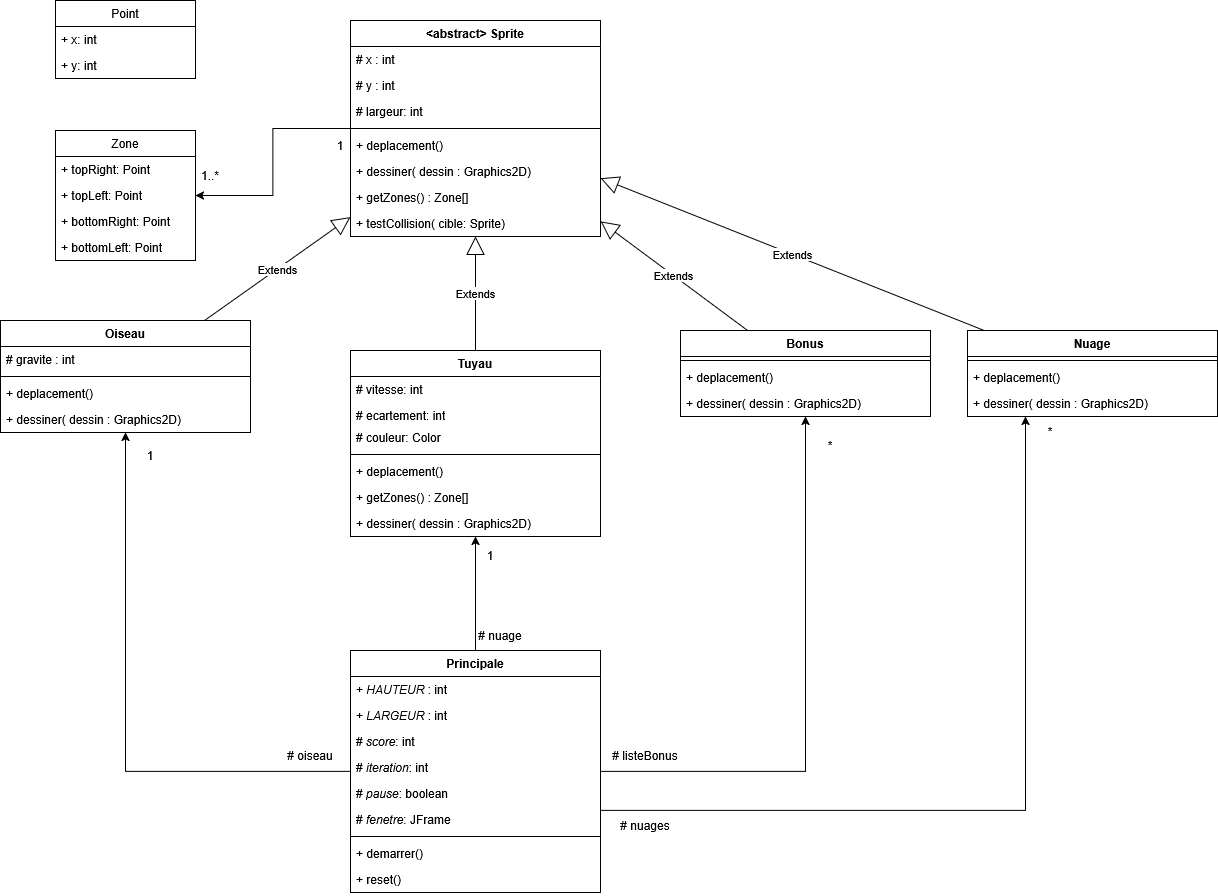

The diagram above was exported from draw.io. Its source (the exported page's mxGraphModel, read from the mxfile embedded in the PNG):
<mxGraphModel dx="2409" dy="858" grid="1" gridSize="10" guides="1" tooltips="1" connect="1" arrows="1" fold="1" page="1" pageScale="1" pageWidth="827" pageHeight="1169" math="0" shadow="0">
  <root>
    <mxCell id="0" />
    <mxCell id="1" parent="0" />
    <mxCell id="5z-KL64s2zNoFVDTue2n-42" edge="1" parent="1" source="5z-KL64s2zNoFVDTue2n-1" style="edgeStyle=orthogonalEdgeStyle;rounded=0;orthogonalLoop=1;jettySize=auto;html=1;" target="5z-KL64s2zNoFVDTue2n-36">
      <mxGeometry relative="1" as="geometry" />
    </mxCell>
    <mxCell id="5z-KL64s2zNoFVDTue2n-1" parent="1" style="swimlane;fontStyle=1;align=center;verticalAlign=top;childLayout=stackLayout;horizontal=1;startSize=26;horizontalStack=0;resizeParent=1;resizeParentMax=0;resizeLast=0;collapsible=1;marginBottom=0;whiteSpace=wrap;html=1;" value="&amp;lt;abstract&amp;gt; Sprite" vertex="1">
      <mxGeometry height="216" width="250" x="210" y="30" as="geometry" />
    </mxCell>
    <mxCell id="5z-KL64s2zNoFVDTue2n-2" parent="5z-KL64s2zNoFVDTue2n-1" style="text;strokeColor=none;fillColor=none;align=left;verticalAlign=top;spacingLeft=4;spacingRight=4;overflow=hidden;rotatable=0;points=[[0,0.5],[1,0.5]];portConstraint=eastwest;whiteSpace=wrap;html=1;" value="# x : int" vertex="1">
      <mxGeometry height="26" width="250" y="26" as="geometry" />
    </mxCell>
    <mxCell id="5z-KL64s2zNoFVDTue2n-5" parent="5z-KL64s2zNoFVDTue2n-1" style="text;strokeColor=none;fillColor=none;align=left;verticalAlign=top;spacingLeft=4;spacingRight=4;overflow=hidden;rotatable=0;points=[[0,0.5],[1,0.5]];portConstraint=eastwest;whiteSpace=wrap;html=1;" value="# y : int" vertex="1">
      <mxGeometry height="26" width="250" y="52" as="geometry" />
    </mxCell>
    <mxCell id="5z-KL64s2zNoFVDTue2n-29" parent="5z-KL64s2zNoFVDTue2n-1" style="text;align=left;verticalAlign=top;spacingLeft=4;spacingRight=4;overflow=hidden;rotatable=0;points=[[0,0.5],[1,0.5]];portConstraint=eastwest;whiteSpace=wrap;html=1;" value="# largeur: int" vertex="1">
      <mxGeometry height="26" width="250" y="78" as="geometry" />
    </mxCell>
    <mxCell id="5z-KL64s2zNoFVDTue2n-3" parent="5z-KL64s2zNoFVDTue2n-1" style="line;strokeWidth=1;fillColor=none;align=left;verticalAlign=middle;spacingTop=-1;spacingLeft=3;spacingRight=3;rotatable=0;labelPosition=right;points=[];portConstraint=eastwest;strokeColor=inherit;" value="" vertex="1">
      <mxGeometry height="8" width="250" y="104" as="geometry" />
    </mxCell>
    <mxCell id="5z-KL64s2zNoFVDTue2n-4" parent="5z-KL64s2zNoFVDTue2n-1" style="text;strokeColor=none;fillColor=none;align=left;verticalAlign=top;spacingLeft=4;spacingRight=4;overflow=hidden;rotatable=0;points=[[0,0.5],[1,0.5]];portConstraint=eastwest;whiteSpace=wrap;html=1;" value="+ deplacement()" vertex="1">
      <mxGeometry height="26" width="250" y="112" as="geometry" />
    </mxCell>
    <mxCell id="5z-KL64s2zNoFVDTue2n-6" parent="5z-KL64s2zNoFVDTue2n-1" style="text;strokeColor=none;fillColor=none;align=left;verticalAlign=top;spacingLeft=4;spacingRight=4;overflow=hidden;rotatable=0;points=[[0,0.5],[1,0.5]];portConstraint=eastwest;whiteSpace=wrap;html=1;" value="+ dessiner( dessin : Graphics2D)" vertex="1">
      <mxGeometry height="26" width="250" y="138" as="geometry" />
    </mxCell>
    <mxCell id="5z-KL64s2zNoFVDTue2n-12" parent="5z-KL64s2zNoFVDTue2n-1" style="text;align=left;verticalAlign=top;spacingLeft=4;spacingRight=4;overflow=hidden;rotatable=0;points=[[0,0.5],[1,0.5]];portConstraint=eastwest;whiteSpace=wrap;html=1;" value="+ getZones() : Zone[]" vertex="1">
      <mxGeometry height="26" width="250" y="164" as="geometry" />
    </mxCell>
    <mxCell id="5z-KL64s2zNoFVDTue2n-19" parent="5z-KL64s2zNoFVDTue2n-1" style="text;align=left;verticalAlign=top;spacingLeft=4;spacingRight=4;overflow=hidden;rotatable=0;points=[[0,0.5],[1,0.5]];portConstraint=eastwest;whiteSpace=wrap;html=1;" value="+ testCollision( cible: Sprite)" vertex="1">
      <mxGeometry height="26" width="250" y="190" as="geometry" />
    </mxCell>
    <mxCell id="5z-KL64s2zNoFVDTue2n-7" parent="1" style="swimlane;fontStyle=1;align=center;verticalAlign=top;childLayout=stackLayout;horizontal=1;startSize=26;horizontalStack=0;resizeParent=1;resizeParentMax=0;resizeLast=0;collapsible=1;marginBottom=0;whiteSpace=wrap;html=1;" value="Oiseau" vertex="1">
      <mxGeometry height="112" width="250" x="-140" y="330" as="geometry" />
    </mxCell>
    <mxCell id="5z-KL64s2zNoFVDTue2n-8" parent="5z-KL64s2zNoFVDTue2n-7" style="text;strokeColor=none;fillColor=none;align=left;verticalAlign=top;spacingLeft=4;spacingRight=4;overflow=hidden;rotatable=0;points=[[0,0.5],[1,0.5]];portConstraint=eastwest;whiteSpace=wrap;html=1;" value="# gravite : int" vertex="1">
      <mxGeometry height="26" width="250" y="26" as="geometry" />
    </mxCell>
    <mxCell id="5z-KL64s2zNoFVDTue2n-10" parent="5z-KL64s2zNoFVDTue2n-7" style="line;strokeWidth=1;fillColor=none;align=left;verticalAlign=middle;spacingTop=-1;spacingLeft=3;spacingRight=3;rotatable=0;labelPosition=right;points=[];portConstraint=eastwest;strokeColor=inherit;" value="" vertex="1">
      <mxGeometry height="8" width="250" y="52" as="geometry" />
    </mxCell>
    <mxCell id="5z-KL64s2zNoFVDTue2n-11" parent="5z-KL64s2zNoFVDTue2n-7" style="text;strokeColor=none;fillColor=none;align=left;verticalAlign=top;spacingLeft=4;spacingRight=4;overflow=hidden;rotatable=0;points=[[0,0.5],[1,0.5]];portConstraint=eastwest;whiteSpace=wrap;html=1;" value="+ deplacement()" vertex="1">
      <mxGeometry height="26" width="250" y="60" as="geometry" />
    </mxCell>
    <mxCell id="5z-KL64s2zNoFVDTue2n-13" parent="5z-KL64s2zNoFVDTue2n-7" style="text;strokeColor=none;fillColor=none;align=left;verticalAlign=top;spacingLeft=4;spacingRight=4;overflow=hidden;rotatable=0;points=[[0,0.5],[1,0.5]];portConstraint=eastwest;whiteSpace=wrap;html=1;" value="+ dessiner( dessin : Graphics2D)" vertex="1">
      <mxGeometry height="26" width="250" y="86" as="geometry" />
    </mxCell>
    <mxCell id="5z-KL64s2zNoFVDTue2n-14" parent="1" style="swimlane;fontStyle=1;align=center;verticalAlign=top;childLayout=stackLayout;horizontal=1;startSize=26;horizontalStack=0;resizeParent=1;resizeParentMax=0;resizeLast=0;collapsible=1;marginBottom=0;whiteSpace=wrap;html=1;" value="Tuyau" vertex="1">
      <mxGeometry height="186" width="250" x="210" y="360" as="geometry" />
    </mxCell>
    <mxCell id="5z-KL64s2zNoFVDTue2n-15" parent="5z-KL64s2zNoFVDTue2n-14" style="text;strokeColor=none;fillColor=none;align=left;verticalAlign=top;spacingLeft=4;spacingRight=4;overflow=hidden;rotatable=0;points=[[0,0.5],[1,0.5]];portConstraint=eastwest;whiteSpace=wrap;html=1;" value="# vitesse: int" vertex="1">
      <mxGeometry height="26" width="250" y="26" as="geometry" />
    </mxCell>
    <mxCell id="5z-KL64s2zNoFVDTue2n-30" parent="5z-KL64s2zNoFVDTue2n-14" style="text;strokeColor=none;fillColor=none;align=left;verticalAlign=top;spacingLeft=4;spacingRight=4;overflow=hidden;rotatable=0;points=[[0,0.5],[1,0.5]];portConstraint=eastwest;whiteSpace=wrap;html=1;" value="# ecartement: int" vertex="1">
      <mxGeometry height="22" width="250" y="52" as="geometry" />
    </mxCell>
    <mxCell id="5z-KL64s2zNoFVDTue2n-31" parent="5z-KL64s2zNoFVDTue2n-14" style="text;strokeColor=none;fillColor=none;align=left;verticalAlign=top;spacingLeft=4;spacingRight=4;overflow=hidden;rotatable=0;points=[[0,0.5],[1,0.5]];portConstraint=eastwest;whiteSpace=wrap;html=1;" value="# couleur: Color" vertex="1">
      <mxGeometry height="26" width="250" y="74" as="geometry" />
    </mxCell>
    <mxCell id="5z-KL64s2zNoFVDTue2n-16" parent="5z-KL64s2zNoFVDTue2n-14" style="line;strokeWidth=1;fillColor=none;align=left;verticalAlign=middle;spacingTop=-1;spacingLeft=3;spacingRight=3;rotatable=0;labelPosition=right;points=[];portConstraint=eastwest;strokeColor=inherit;" value="" vertex="1">
      <mxGeometry height="8" width="250" y="100" as="geometry" />
    </mxCell>
    <mxCell id="5z-KL64s2zNoFVDTue2n-17" parent="5z-KL64s2zNoFVDTue2n-14" style="text;strokeColor=none;fillColor=none;align=left;verticalAlign=top;spacingLeft=4;spacingRight=4;overflow=hidden;rotatable=0;points=[[0,0.5],[1,0.5]];portConstraint=eastwest;whiteSpace=wrap;html=1;" value="+ deplacement()" vertex="1">
      <mxGeometry height="26" width="250" y="108" as="geometry" />
    </mxCell>
    <mxCell id="5z-KL64s2zNoFVDTue2n-45" parent="5z-KL64s2zNoFVDTue2n-14" style="text;align=left;verticalAlign=top;spacingLeft=4;spacingRight=4;overflow=hidden;rotatable=0;points=[[0,0.5],[1,0.5]];portConstraint=eastwest;whiteSpace=wrap;html=1;" value="+ getZones() : Zone[]" vertex="1">
      <mxGeometry height="26" width="250" y="134" as="geometry" />
    </mxCell>
    <mxCell id="5z-KL64s2zNoFVDTue2n-18" parent="5z-KL64s2zNoFVDTue2n-14" style="text;strokeColor=none;fillColor=none;align=left;verticalAlign=top;spacingLeft=4;spacingRight=4;overflow=hidden;rotatable=0;points=[[0,0.5],[1,0.5]];portConstraint=eastwest;whiteSpace=wrap;html=1;" value="+ dessiner( dessin : Graphics2D)" vertex="1">
      <mxGeometry height="26" width="250" y="160" as="geometry" />
    </mxCell>
    <mxCell id="5z-KL64s2zNoFVDTue2n-20" parent="1" style="swimlane;fontStyle=1;align=center;verticalAlign=top;childLayout=stackLayout;horizontal=1;startSize=26;horizontalStack=0;resizeParent=1;resizeParentMax=0;resizeLast=0;collapsible=1;marginBottom=0;whiteSpace=wrap;html=1;" value="Bonus" vertex="1">
      <mxGeometry height="86" width="250" x="540" y="340" as="geometry" />
    </mxCell>
    <mxCell id="5z-KL64s2zNoFVDTue2n-22" parent="5z-KL64s2zNoFVDTue2n-20" style="line;strokeWidth=1;fillColor=none;align=left;verticalAlign=middle;spacingTop=-1;spacingLeft=3;spacingRight=3;rotatable=0;labelPosition=right;points=[];portConstraint=eastwest;strokeColor=inherit;" value="" vertex="1">
      <mxGeometry height="8" width="250" y="26" as="geometry" />
    </mxCell>
    <mxCell id="5z-KL64s2zNoFVDTue2n-23" parent="5z-KL64s2zNoFVDTue2n-20" style="text;strokeColor=none;fillColor=none;align=left;verticalAlign=top;spacingLeft=4;spacingRight=4;overflow=hidden;rotatable=0;points=[[0,0.5],[1,0.5]];portConstraint=eastwest;whiteSpace=wrap;html=1;" value="+ deplacement()" vertex="1">
      <mxGeometry height="26" width="250" y="34" as="geometry" />
    </mxCell>
    <mxCell id="5z-KL64s2zNoFVDTue2n-24" parent="5z-KL64s2zNoFVDTue2n-20" style="text;strokeColor=none;fillColor=none;align=left;verticalAlign=top;spacingLeft=4;spacingRight=4;overflow=hidden;rotatable=0;points=[[0,0.5],[1,0.5]];portConstraint=eastwest;whiteSpace=wrap;html=1;" value="+ dessiner( dessin : Graphics2D)" vertex="1">
      <mxGeometry height="26" width="250" y="60" as="geometry" />
    </mxCell>
    <mxCell id="5z-KL64s2zNoFVDTue2n-26" edge="1" parent="1" source="5z-KL64s2zNoFVDTue2n-7" style="endArrow=block;endSize=16;endFill=0;html=1;rounded=0;" target="5z-KL64s2zNoFVDTue2n-1" value="Extends">
      <mxGeometry relative="1" width="160" as="geometry">
        <mxPoint x="-90" y="220" as="sourcePoint" />
        <mxPoint x="70" y="220" as="targetPoint" />
      </mxGeometry>
    </mxCell>
    <mxCell id="5z-KL64s2zNoFVDTue2n-27" edge="1" parent="1" source="5z-KL64s2zNoFVDTue2n-14" style="endArrow=block;endSize=16;endFill=0;html=1;rounded=0;" target="5z-KL64s2zNoFVDTue2n-1" value="Extends">
      <mxGeometry relative="1" width="160" as="geometry">
        <mxPoint x="90" y="492" as="sourcePoint" />
        <mxPoint x="234" y="400" as="targetPoint" />
      </mxGeometry>
    </mxCell>
    <mxCell id="5z-KL64s2zNoFVDTue2n-28" edge="1" parent="1" source="5z-KL64s2zNoFVDTue2n-20" style="endArrow=block;endSize=16;endFill=0;html=1;rounded=0;" target="5z-KL64s2zNoFVDTue2n-1" value="Extends">
      <mxGeometry relative="1" width="160" as="geometry">
        <mxPoint x="350" y="482" as="sourcePoint" />
        <mxPoint x="494" y="390" as="targetPoint" />
      </mxGeometry>
    </mxCell>
    <mxCell id="5z-KL64s2zNoFVDTue2n-32" parent="1" style="swimlane;fontStyle=0;childLayout=stackLayout;horizontal=1;startSize=26;fillColor=none;horizontalStack=0;resizeParent=1;resizeParentMax=0;resizeLast=0;collapsible=1;marginBottom=0;whiteSpace=wrap;html=1;" value="Point" vertex="1">
      <mxGeometry height="78" width="140" x="-85" y="10" as="geometry" />
    </mxCell>
    <mxCell id="5z-KL64s2zNoFVDTue2n-33" parent="5z-KL64s2zNoFVDTue2n-32" style="text;strokeColor=none;fillColor=none;align=left;verticalAlign=top;spacingLeft=4;spacingRight=4;overflow=hidden;rotatable=0;points=[[0,0.5],[1,0.5]];portConstraint=eastwest;whiteSpace=wrap;html=1;" value="+ x: int" vertex="1">
      <mxGeometry height="26" width="140" y="26" as="geometry" />
    </mxCell>
    <mxCell id="5z-KL64s2zNoFVDTue2n-34" parent="5z-KL64s2zNoFVDTue2n-32" style="text;strokeColor=none;fillColor=none;align=left;verticalAlign=top;spacingLeft=4;spacingRight=4;overflow=hidden;rotatable=0;points=[[0,0.5],[1,0.5]];portConstraint=eastwest;whiteSpace=wrap;html=1;" value="+ y: int" vertex="1">
      <mxGeometry height="26" width="140" y="52" as="geometry" />
    </mxCell>
    <mxCell id="5z-KL64s2zNoFVDTue2n-36" parent="1" style="swimlane;fontStyle=0;childLayout=stackLayout;horizontal=1;startSize=26;fillColor=none;horizontalStack=0;resizeParent=1;resizeParentMax=0;resizeLast=0;collapsible=1;marginBottom=0;whiteSpace=wrap;html=1;" value="Zone" vertex="1">
      <mxGeometry height="130" width="140" x="-85" y="140" as="geometry" />
    </mxCell>
    <mxCell id="5z-KL64s2zNoFVDTue2n-37" parent="5z-KL64s2zNoFVDTue2n-36" style="text;strokeColor=none;fillColor=none;align=left;verticalAlign=top;spacingLeft=4;spacingRight=4;overflow=hidden;rotatable=0;points=[[0,0.5],[1,0.5]];portConstraint=eastwest;whiteSpace=wrap;html=1;" value="+ topRight: Point" vertex="1">
      <mxGeometry height="26" width="140" y="26" as="geometry" />
    </mxCell>
    <mxCell id="5z-KL64s2zNoFVDTue2n-39" parent="5z-KL64s2zNoFVDTue2n-36" style="text;strokeColor=none;fillColor=none;align=left;verticalAlign=top;spacingLeft=4;spacingRight=4;overflow=hidden;rotatable=0;points=[[0,0.5],[1,0.5]];portConstraint=eastwest;whiteSpace=wrap;html=1;" value="+ topLeft: Point" vertex="1">
      <mxGeometry height="26" width="140" y="52" as="geometry" />
    </mxCell>
    <mxCell id="5z-KL64s2zNoFVDTue2n-40" parent="5z-KL64s2zNoFVDTue2n-36" style="text;strokeColor=none;fillColor=none;align=left;verticalAlign=top;spacingLeft=4;spacingRight=4;overflow=hidden;rotatable=0;points=[[0,0.5],[1,0.5]];portConstraint=eastwest;whiteSpace=wrap;html=1;" value="+ bottomRight: Point" vertex="1">
      <mxGeometry height="26" width="140" y="78" as="geometry" />
    </mxCell>
    <mxCell id="5z-KL64s2zNoFVDTue2n-41" parent="5z-KL64s2zNoFVDTue2n-36" style="text;strokeColor=none;fillColor=none;align=left;verticalAlign=top;spacingLeft=4;spacingRight=4;overflow=hidden;rotatable=0;points=[[0,0.5],[1,0.5]];portConstraint=eastwest;whiteSpace=wrap;html=1;" value="+ bottomLeft: Point" vertex="1">
      <mxGeometry height="26" width="140" y="104" as="geometry" />
    </mxCell>
    <mxCell id="5z-KL64s2zNoFVDTue2n-43" parent="1" style="text;html=1;whiteSpace=wrap;strokeColor=none;fillColor=none;align=center;verticalAlign=middle;rounded=0;" value="1..*" vertex="1">
      <mxGeometry height="30" width="60" x="40" y="170" as="geometry" />
    </mxCell>
    <mxCell id="5z-KL64s2zNoFVDTue2n-44" parent="1" style="text;html=1;whiteSpace=wrap;strokeColor=none;fillColor=none;align=center;verticalAlign=middle;rounded=0;" value="1" vertex="1">
      <mxGeometry height="30" width="60" x="170" y="140" as="geometry" />
    </mxCell>
    <mxCell id="5z-KL64s2zNoFVDTue2n-52" edge="1" parent="1" source="5z-KL64s2zNoFVDTue2n-46" style="edgeStyle=orthogonalEdgeStyle;rounded=0;orthogonalLoop=1;jettySize=auto;html=1;" target="5z-KL64s2zNoFVDTue2n-14">
      <mxGeometry relative="1" as="geometry" />
    </mxCell>
    <mxCell id="5z-KL64s2zNoFVDTue2n-54" edge="1" parent="1" source="5z-KL64s2zNoFVDTue2n-46" style="edgeStyle=orthogonalEdgeStyle;rounded=0;orthogonalLoop=1;jettySize=auto;html=1;" target="5z-KL64s2zNoFVDTue2n-7">
      <mxGeometry relative="1" as="geometry" />
    </mxCell>
    <mxCell id="5z-KL64s2zNoFVDTue2n-56" edge="1" parent="1" source="5z-KL64s2zNoFVDTue2n-46" style="edgeStyle=orthogonalEdgeStyle;rounded=0;orthogonalLoop=1;jettySize=auto;html=1;" target="5z-KL64s2zNoFVDTue2n-20">
      <mxGeometry relative="1" as="geometry" />
    </mxCell>
    <mxCell id="5z-KL64s2zNoFVDTue2n-66" edge="1" parent="1" source="5z-KL64s2zNoFVDTue2n-46" style="edgeStyle=orthogonalEdgeStyle;rounded=0;orthogonalLoop=1;jettySize=auto;html=1;" target="5z-KL64s2zNoFVDTue2n-62">
      <mxGeometry relative="1" as="geometry">
        <Array as="points">
          <mxPoint x="885" y="820" />
        </Array>
      </mxGeometry>
    </mxCell>
    <mxCell id="5z-KL64s2zNoFVDTue2n-46" parent="1" style="swimlane;fontStyle=1;align=center;verticalAlign=top;childLayout=stackLayout;horizontal=1;startSize=26;horizontalStack=0;resizeParent=1;resizeParentMax=0;resizeLast=0;collapsible=1;marginBottom=0;whiteSpace=wrap;html=1;" value="Principale" vertex="1">
      <mxGeometry height="242" width="250" x="210" y="660" as="geometry" />
    </mxCell>
    <mxCell id="5z-KL64s2zNoFVDTue2n-47" parent="5z-KL64s2zNoFVDTue2n-46" style="text;strokeColor=none;fillColor=none;align=left;verticalAlign=top;spacingLeft=4;spacingRight=4;overflow=hidden;rotatable=0;points=[[0,0.5],[1,0.5]];portConstraint=eastwest;whiteSpace=wrap;html=1;" value="+ &lt;i&gt;HAUTEUR &lt;/i&gt;: int" vertex="1">
      <mxGeometry height="26" width="250" y="26" as="geometry" />
    </mxCell>
    <mxCell id="5z-KL64s2zNoFVDTue2n-51" parent="5z-KL64s2zNoFVDTue2n-46" style="text;strokeColor=none;fillColor=none;align=left;verticalAlign=top;spacingLeft=4;spacingRight=4;overflow=hidden;rotatable=0;points=[[0,0.5],[1,0.5]];portConstraint=eastwest;whiteSpace=wrap;html=1;" value="+ &lt;i&gt;LARGEUR&amp;nbsp;&lt;/i&gt;: int" vertex="1">
      <mxGeometry height="26" width="250" y="52" as="geometry" />
    </mxCell>
    <mxCell id="5z-KL64s2zNoFVDTue2n-58" parent="5z-KL64s2zNoFVDTue2n-46" style="text;strokeColor=none;fillColor=none;align=left;verticalAlign=top;spacingLeft=4;spacingRight=4;overflow=hidden;rotatable=0;points=[[0,0.5],[1,0.5]];portConstraint=eastwest;whiteSpace=wrap;html=1;" value="#&amp;nbsp;&lt;i&gt;score&lt;/i&gt;: int" vertex="1">
      <mxGeometry height="26" width="250" y="78" as="geometry" />
    </mxCell>
    <mxCell id="5z-KL64s2zNoFVDTue2n-59" parent="5z-KL64s2zNoFVDTue2n-46" style="text;strokeColor=none;fillColor=none;align=left;verticalAlign=top;spacingLeft=4;spacingRight=4;overflow=hidden;rotatable=0;points=[[0,0.5],[1,0.5]];portConstraint=eastwest;whiteSpace=wrap;html=1;" value="#&amp;nbsp;&lt;i&gt;iteration&lt;/i&gt;: int" vertex="1">
      <mxGeometry height="26" width="250" y="104" as="geometry" />
    </mxCell>
    <mxCell id="5z-KL64s2zNoFVDTue2n-61" parent="5z-KL64s2zNoFVDTue2n-46" style="text;strokeColor=none;fillColor=none;align=left;verticalAlign=top;spacingLeft=4;spacingRight=4;overflow=hidden;rotatable=0;points=[[0,0.5],[1,0.5]];portConstraint=eastwest;whiteSpace=wrap;html=1;" value="#&amp;nbsp;&lt;i&gt;pause&lt;/i&gt;: boolean" vertex="1">
      <mxGeometry height="26" width="250" y="130" as="geometry" />
    </mxCell>
    <mxCell id="5z-KL64s2zNoFVDTue2n-60" parent="5z-KL64s2zNoFVDTue2n-46" style="text;strokeColor=none;fillColor=none;align=left;verticalAlign=top;spacingLeft=4;spacingRight=4;overflow=hidden;rotatable=0;points=[[0,0.5],[1,0.5]];portConstraint=eastwest;whiteSpace=wrap;html=1;" value="#&amp;nbsp;&lt;i&gt;fenetre&lt;/i&gt;: JFrame" vertex="1">
      <mxGeometry height="26" width="250" y="156" as="geometry" />
    </mxCell>
    <mxCell id="5z-KL64s2zNoFVDTue2n-48" parent="5z-KL64s2zNoFVDTue2n-46" style="line;strokeWidth=1;fillColor=none;align=left;verticalAlign=middle;spacingTop=-1;spacingLeft=3;spacingRight=3;rotatable=0;labelPosition=right;points=[];portConstraint=eastwest;strokeColor=inherit;" value="" vertex="1">
      <mxGeometry height="8" width="250" y="182" as="geometry" />
    </mxCell>
    <mxCell id="5z-KL64s2zNoFVDTue2n-49" parent="5z-KL64s2zNoFVDTue2n-46" style="text;strokeColor=none;fillColor=none;align=left;verticalAlign=top;spacingLeft=4;spacingRight=4;overflow=hidden;rotatable=0;points=[[0,0.5],[1,0.5]];portConstraint=eastwest;whiteSpace=wrap;html=1;" value="+ demarrer()" vertex="1">
      <mxGeometry height="26" width="250" y="190" as="geometry" />
    </mxCell>
    <mxCell id="5z-KL64s2zNoFVDTue2n-50" parent="5z-KL64s2zNoFVDTue2n-46" style="text;strokeColor=none;fillColor=none;align=left;verticalAlign=top;spacingLeft=4;spacingRight=4;overflow=hidden;rotatable=0;points=[[0,0.5],[1,0.5]];portConstraint=eastwest;whiteSpace=wrap;html=1;" value="+ reset()" vertex="1">
      <mxGeometry height="26" width="250" y="216" as="geometry" />
    </mxCell>
    <mxCell id="5z-KL64s2zNoFVDTue2n-53" parent="1" style="text;html=1;whiteSpace=wrap;strokeColor=none;fillColor=none;align=center;verticalAlign=middle;rounded=0;" value="1" vertex="1">
      <mxGeometry height="30" width="60" x="320" y="550" as="geometry" />
    </mxCell>
    <mxCell id="5z-KL64s2zNoFVDTue2n-55" parent="1" style="text;html=1;whiteSpace=wrap;strokeColor=none;fillColor=none;align=center;verticalAlign=middle;rounded=0;" value="1" vertex="1">
      <mxGeometry height="30" width="60" x="-20" y="450" as="geometry" />
    </mxCell>
    <mxCell id="5z-KL64s2zNoFVDTue2n-57" parent="1" style="text;html=1;whiteSpace=wrap;strokeColor=none;fillColor=none;align=center;verticalAlign=middle;rounded=0;" value="*" vertex="1">
      <mxGeometry height="30" width="60" x="660" y="440" as="geometry" />
    </mxCell>
    <mxCell id="5z-KL64s2zNoFVDTue2n-62" parent="1" style="swimlane;fontStyle=1;align=center;verticalAlign=top;childLayout=stackLayout;horizontal=1;startSize=26;horizontalStack=0;resizeParent=1;resizeParentMax=0;resizeLast=0;collapsible=1;marginBottom=0;whiteSpace=wrap;html=1;" value="Nuage" vertex="1">
      <mxGeometry height="86" width="250" x="827" y="340" as="geometry" />
    </mxCell>
    <mxCell id="5z-KL64s2zNoFVDTue2n-63" parent="5z-KL64s2zNoFVDTue2n-62" style="line;strokeWidth=1;fillColor=none;align=left;verticalAlign=middle;spacingTop=-1;spacingLeft=3;spacingRight=3;rotatable=0;labelPosition=right;points=[];portConstraint=eastwest;strokeColor=inherit;" value="" vertex="1">
      <mxGeometry height="8" width="250" y="26" as="geometry" />
    </mxCell>
    <mxCell id="5z-KL64s2zNoFVDTue2n-64" parent="5z-KL64s2zNoFVDTue2n-62" style="text;strokeColor=none;fillColor=none;align=left;verticalAlign=top;spacingLeft=4;spacingRight=4;overflow=hidden;rotatable=0;points=[[0,0.5],[1,0.5]];portConstraint=eastwest;whiteSpace=wrap;html=1;" value="+ deplacement()" vertex="1">
      <mxGeometry height="26" width="250" y="34" as="geometry" />
    </mxCell>
    <mxCell id="5z-KL64s2zNoFVDTue2n-65" parent="5z-KL64s2zNoFVDTue2n-62" style="text;strokeColor=none;fillColor=none;align=left;verticalAlign=top;spacingLeft=4;spacingRight=4;overflow=hidden;rotatable=0;points=[[0,0.5],[1,0.5]];portConstraint=eastwest;whiteSpace=wrap;html=1;" value="+ dessiner( dessin : Graphics2D)" vertex="1">
      <mxGeometry height="26" width="250" y="60" as="geometry" />
    </mxCell>
    <mxCell id="5z-KL64s2zNoFVDTue2n-67" edge="1" parent="1" source="5z-KL64s2zNoFVDTue2n-62" style="endArrow=block;endSize=16;endFill=0;html=1;rounded=0;" target="5z-KL64s2zNoFVDTue2n-1" value="Extends">
      <mxGeometry relative="1" width="160" as="geometry">
        <mxPoint x="677" y="389" as="sourcePoint" />
        <mxPoint x="530" y="280" as="targetPoint" />
      </mxGeometry>
    </mxCell>
    <mxCell id="5z-KL64s2zNoFVDTue2n-68" parent="1" style="text;html=1;whiteSpace=wrap;strokeColor=none;fillColor=none;align=center;verticalAlign=middle;rounded=0;" value="*" vertex="1">
      <mxGeometry height="30" width="60" x="880" y="426" as="geometry" />
    </mxCell>
    <mxCell id="5z-KL64s2zNoFVDTue2n-69" parent="1" style="text;html=1;whiteSpace=wrap;strokeColor=none;fillColor=none;align=center;verticalAlign=middle;rounded=0;" value="# nuage" vertex="1">
      <mxGeometry height="30" width="60" x="330" y="630" as="geometry" />
    </mxCell>
    <mxCell id="5z-KL64s2zNoFVDTue2n-70" parent="1" style="text;html=1;whiteSpace=wrap;strokeColor=none;fillColor=none;align=center;verticalAlign=middle;rounded=0;" value="# oiseau" vertex="1">
      <mxGeometry height="30" width="60" x="140" y="750" as="geometry" />
    </mxCell>
    <mxCell id="5z-KL64s2zNoFVDTue2n-71" parent="1" style="text;html=1;whiteSpace=wrap;strokeColor=none;fillColor=none;align=center;verticalAlign=middle;rounded=0;" value="# listeBonus" vertex="1">
      <mxGeometry height="30" width="110" x="450" y="750" as="geometry" />
    </mxCell>
    <mxCell id="5z-KL64s2zNoFVDTue2n-72" parent="1" style="text;html=1;whiteSpace=wrap;strokeColor=none;fillColor=none;align=center;verticalAlign=middle;rounded=0;" value="# nuages" vertex="1">
      <mxGeometry height="30" width="110" x="450" y="820" as="geometry" />
    </mxCell>
  </root>
</mxGraphModel>